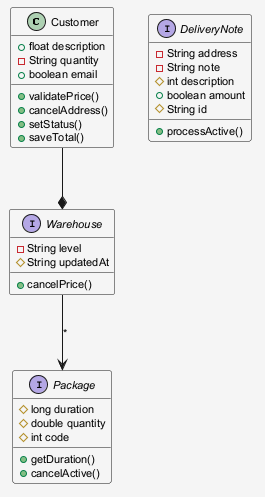

The diagram above was rendered by PlantUML. Its source (embedded in the PNG):
@startuml
skinparam shadowing false
skinparam backgroundColor #F5F5F5
skinparam defaultFontSize 11
class Customer {
  +float description
  -String quantity
  +boolean email
  +validatePrice()
  +cancelAddress()
  +setStatus()
  +saveTotal()
}
interface DeliveryNote {
  -String address
  -String note
  #int description
  +boolean amount
  #String id
  +processActive()
}
interface Warehouse {
  -String level
  #String updatedAt
  +cancelPrice()
}
interface Package {
  #long duration
  #double quantity
  #int code
  +getDuration()
  +cancelActive()
}
Warehouse --> Package : "*"
Customer --* Warehouse
@enduml